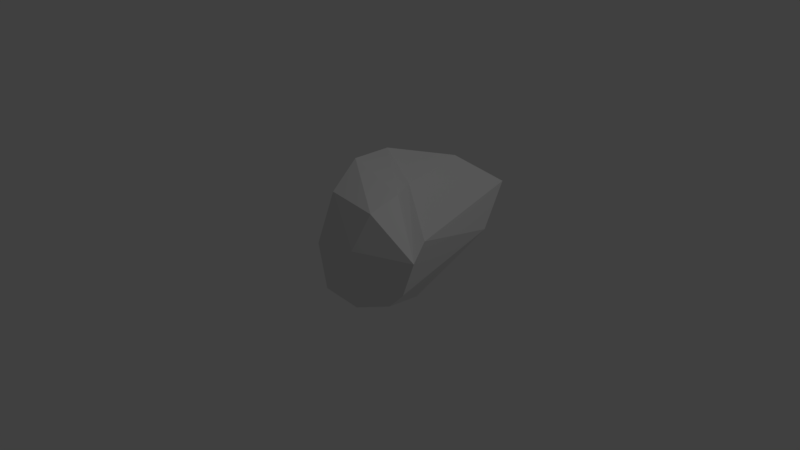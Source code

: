 # Source: rock4.blend  (saved by Blender 2.78.0; exported with 4.5.12 LTS)
import bpy
from mathutils import Matrix  # noqa: F401  (used for matrix-valued properties, if any)

bpy.ops.wm.read_factory_settings(use_empty=True)
scene = bpy.context.scene
scene.name = 'Scene'

# ---- collections
col_collection_1 = bpy.data.collections.new('Collection 1'); scene.collection.children.link(col_collection_1)

# ---- world
world_world = bpy.data.worlds.new('World'); scene.world = world_world
world_world.color = (0.05088, 0.05088, 0.05088)
world_world.use_sun_shadow = False
world_world.sun_shadow_jitter_overblur = 0.0
world_world.cycles.sampling_method = 'MANUAL'

# ---- cameras
cam_camera = bpy.data.cameras.new('Camera')
cam_camera.clip_end = 100.0
cam_camera.lens = 35.0
cam_camera.sensor_width = 32.0
cam_camera.sensor_height = 18.0
cam_camera.ortho_scale = 7.314
cam_camera.dof.focus_distance = 0.0
cam_camera.dof.aperture_fstop = 128.0

# ---- lights
light_lamp = bpy.data.lights.new('Lamp', 'POINT')
light_lamp.transmission_factor = 0.0
light_lamp.cutoff_distance = 30.0
light_lamp.energy = 100.0
light_lamp.shadow_buffer_clip_start = 1.001
light_lamp.shadow_soft_size = 0.1
light_lamp.shadow_maximum_resolution = 0.006
light_lamp.use_absolute_resolution = True

# ---- meshes
me_icosphere_001 = bpy.data.meshes.new('Icosphere.001')
me_icosphere_001.from_pydata([(0.3887, -0.5573, -0.3948), (-0.4416, -0.3694, -0.3355), (-0.4758, 0.6758, -0.48), (0.2764, 0.8254, -0.5188), (0.8511, -0.7321, 0.007522), (-0.4127, -0.4928, 0.1761), (-0.6237, 0.698, -0.1931), (0.2277, 1.706, -0.0126), (1.247, -0.587, 0.1555), (0.5766, -0.7741, 0.5433), (-0.4861, -0.1077, 0.6564), (-0.02737, 1.512, 0.3442), (0.7444, 1.376, 0.1521), (0.263, 0.4511, 0.9334), (0.7118, -0.5894, 1.008), (-0.5818, 0.5172, 1.024), (-0.2142, 1.276, 0.8835), (0.09591, 1.457, 0.991), (-0.0288, -0.7218, 0.4002), (1.402, -0.567, 0.6236), (0.596, -0.05196, 1.051), (-0.2201, -0.007079, 1.261), (0.6403, 0.2284, -0.4521), (0.7787, -0.3644, -0.2886), (-0.02847, -0.6802, -0.2477), (-0.7027, 0.163, -0.2446), (-0.184, 1.173, -0.4413), (-0.05516, -0.5097, 1.016), (-0.5591, 0.6128, 0.4622), (0.5734, 1.896, 0.637), (0.8306, 0.173, 0.431), (-0.3113, 0.6128, 1.208)], [], [(1, 25, 2), (2, 26, 3), (22, 12, 23), (10, 25, 5), (10, 28, 25), (20, 19, 13), (15, 28, 10), (17, 31, 13), (0, 22, 23), (23, 8, 4, 0), (1, 0, 24), (2, 3, 22), (23, 12, 30), (4, 24, 0), (24, 18, 5, 1), (8, 19, 4), (5, 25, 1), (3, 7, 12, 22), (18, 27, 5), (6, 26, 2), (6, 2, 25), (6, 25, 28), (19, 8, 23, 30), (7, 3, 26), (7, 29, 12), (4, 9, 18, 24), (19, 14, 9, 4), (27, 18, 9, 14), (26, 6, 11, 7), (5, 27, 10), (21, 14, 20, 31), (6, 28, 11), (11, 29, 7), (0, 1, 2, 22), (12, 29, 30), (13, 19, 30), (13, 31, 20), (14, 21, 27), (14, 19, 20), (21, 15, 10, 27), (11, 16, 17, 29), (15, 21, 31), (28, 15, 16, 11), (31, 17, 16, 15), (29, 17, 13, 30)])
me_icosphere_001.use_remesh_preserve_volume = False
me_icosphere_001.use_remesh_preserve_attributes = False
me_icosphere_001.use_mirror_vertex_groups = False
me_icosphere_001.update()

# ---- objects
ob_icosphere = bpy.data.objects.new('Icosphere', me_icosphere_001)
ob_lamp = bpy.data.objects.new('Lamp', light_lamp)
ob_camera = bpy.data.objects.new('Camera', cam_camera)

# ---- transforms, parenting, visibility, modifiers, constraints
ob_icosphere.location = (0.0, 0.0, 0.0)
ob_icosphere.lineart.crease_threshold = 0.0
ob_lamp.location = (4.076, 1.005, 5.904)
ob_lamp.rotation_euler = (0.6503, 0.05522, 1.866)
ob_lamp.lock_rotations_4d = False
ob_lamp.empty_display_type = 'ARROWS'
ob_lamp.color = (0.0, 0.0, 0.0, 0.0)
ob_lamp.lineart.crease_threshold = 0.0
ob_camera.location = (7.481, -6.508, 5.344)
ob_camera.rotation_euler = (1.109, 0.0, 0.8149)
ob_camera.lock_rotations_4d = False
ob_camera.empty_display_type = 'ARROWS'
ob_camera.color = (0.0, 0.0, 0.0, 0.0)
ob_camera.display_type = 'WIRE'
ob_camera.lineart.crease_threshold = 0.0

# ---- collection membership
col_collection_1.objects.link(ob_icosphere)
col_collection_1.objects.link(ob_lamp)
col_collection_1.objects.link(ob_camera)

# ---- scene / render settings (as saved in the file)
scene.camera = ob_camera
scene.frame_start = 1; scene.frame_end = 250; scene.frame_set(1)
scene.render.engine = 'BLENDER_EEVEE_NEXT'
scene.render.resolution_percentage = 50
scene.render.dither_intensity = 0.0
scene.cycles.use_denoising = False
scene.cycles.samples = 128
scene.cycles.sampling_pattern = 'TABULATED_SOBOL'
scene.cycles.light_sampling_threshold = 0.0
scene.cycles.use_adaptive_sampling = False
scene.cycles.use_light_tree = False
scene.cycles.blur_glossy = 0.0
scene.cycles.sample_clamp_indirect = 0.0
scene.view_settings.view_transform = 'Standard'
bpy.context.view_layer.update()
